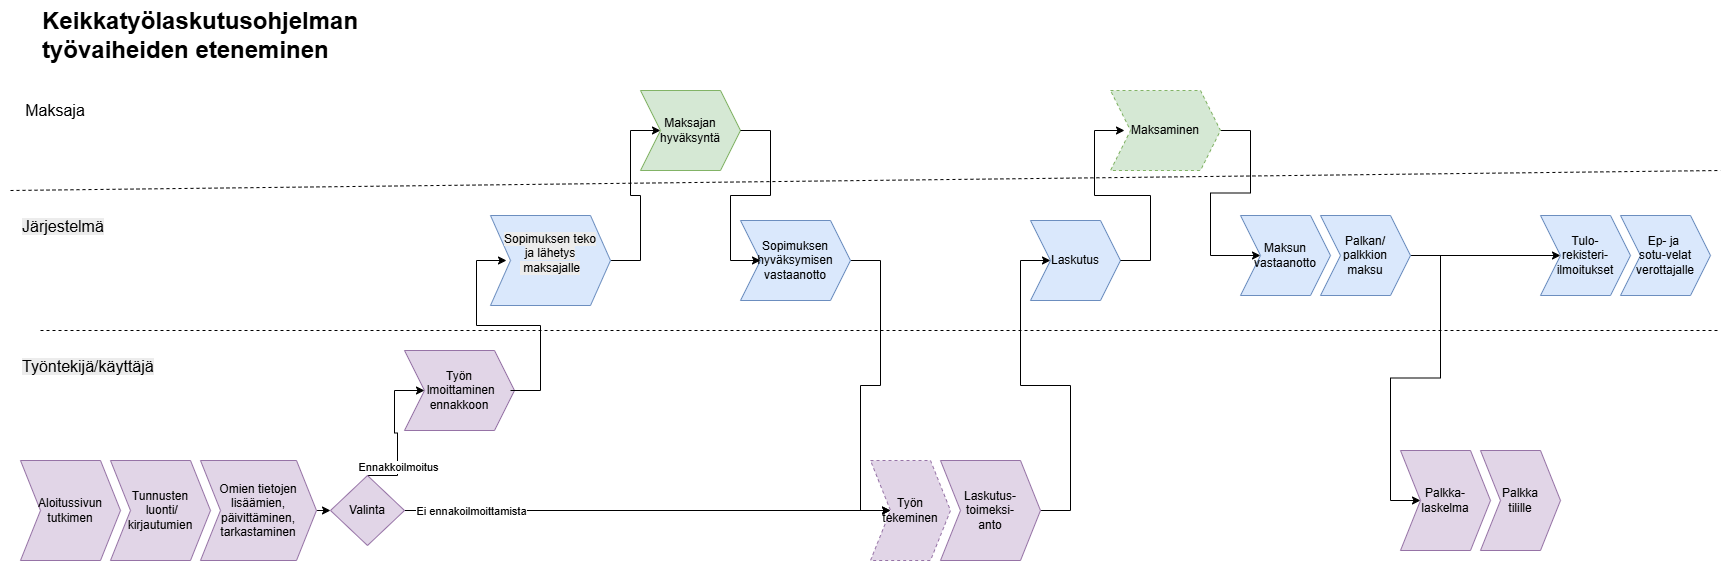

The diagram above was exported from draw.io. Its source (the exported page's mxGraphModel, read from the mxfile embedded in the PNG):
<mxGraphModel dx="2610" dy="929" grid="1" gridSize="10" guides="1" tooltips="1" connect="1" arrows="1" fold="1" page="1" pageScale="1" pageWidth="827" pageHeight="1169" background="#ffffff" math="0" shadow="0">
  <root>
    <mxCell id="0" />
    <mxCell id="1" parent="0" />
    <mxCell id="POdjC9Viuy8mDXwFCnax-2" parent="1" style="shape=step;perimeter=stepPerimeter;whiteSpace=wrap;html=1;fixedSize=1;fillColor=#e1d5e7;strokeColor=#9673a6;" value="Aloitussivun tutkimen" vertex="1">
      <mxGeometry height="100" width="100" x="-490" y="560" as="geometry" />
    </mxCell>
    <mxCell id="POdjC9Viuy8mDXwFCnax-3" parent="1" style="shape=step;perimeter=stepPerimeter;whiteSpace=wrap;html=1;fixedSize=1;fillColor=#e1d5e7;strokeColor=#9673a6;" value="Tunnusten&lt;div&gt;&amp;nbsp;luonti/&lt;br&gt;kirjautumien&lt;/div&gt;" vertex="1">
      <mxGeometry height="100" width="100" x="-400" y="560" as="geometry" />
    </mxCell>
    <mxCell id="P5con3pteyz9OTz6YHLW-26" edge="1" parent="1" source="P5con3pteyz9OTz6YHLW-53" style="edgeStyle=orthogonalEdgeStyle;rounded=0;orthogonalLoop=1;jettySize=auto;html=1;exitX=1;exitY=0.5;exitDx=0;exitDy=0;" target="P5con3pteyz9OTz6YHLW-20">
      <mxGeometry relative="1" as="geometry" />
    </mxCell>
    <mxCell id="P5con3pteyz9OTz6YHLW-62" connectable="0" parent="P5con3pteyz9OTz6YHLW-26" style="edgeLabel;html=1;align=center;verticalAlign=middle;resizable=0;points=[];" value="Ei ennakoilmoittamista" vertex="1">
      <mxGeometry relative="1" x="-0.8765" y="-3" as="geometry">
        <mxPoint x="36" y="-3" as="offset" />
      </mxGeometry>
    </mxCell>
    <mxCell id="P5con3pteyz9OTz6YHLW-57" edge="1" parent="1" source="POdjC9Viuy8mDXwFCnax-4" style="edgeStyle=orthogonalEdgeStyle;rounded=0;orthogonalLoop=1;jettySize=auto;html=1;exitX=1;exitY=0.5;exitDx=0;exitDy=0;entryX=0;entryY=0.5;entryDx=0;entryDy=0;" target="P5con3pteyz9OTz6YHLW-53">
      <mxGeometry relative="1" as="geometry" />
    </mxCell>
    <mxCell id="POdjC9Viuy8mDXwFCnax-4" parent="1" style="shape=step;perimeter=stepPerimeter;whiteSpace=wrap;html=1;fixedSize=1;fillColor=#e1d5e7;strokeColor=#9673a6;" value="Omien tietojen lisäämien, päivittäminen, tarkastaminen" vertex="1">
      <mxGeometry height="100" width="116" x="-310" y="560" as="geometry" />
    </mxCell>
    <mxCell id="POdjC9Viuy8mDXwFCnax-7" parent="1" style="shape=step;perimeter=stepPerimeter;whiteSpace=wrap;html=1;fixedSize=1;fillColor=#e1d5e7;strokeColor=#9673a6;" value="Työn&lt;div&gt;&amp;nbsp;lmoittaminen&lt;div&gt;ennakkoon&lt;/div&gt;&lt;/div&gt;" vertex="1">
      <mxGeometry height="80" width="110" x="-106" y="450" as="geometry" />
    </mxCell>
    <mxCell id="P5con3pteyz9OTz6YHLW-29" edge="1" parent="1" source="P5con3pteyz9OTz6YHLW-12" style="edgeStyle=entityRelationEdgeStyle;rounded=0;orthogonalLoop=1;jettySize=auto;html=1;entryX=0;entryY=0.5;entryDx=0;entryDy=0;" target="P5con3pteyz9OTz6YHLW-13">
      <mxGeometry relative="1" as="geometry" />
    </mxCell>
    <mxCell id="P5con3pteyz9OTz6YHLW-12" parent="1" style="shape=step;perimeter=stepPerimeter;whiteSpace=wrap;html=1;fixedSize=1;fillColor=#dae8fc;strokeColor=#6c8ebf;" value="&#10;&lt;span style=&quot;color: rgb(0, 0, 0); font-family: Helvetica; font-size: 12px; font-style: normal; font-variant-ligatures: normal; font-variant-caps: normal; font-weight: 400; letter-spacing: normal; orphans: 2; text-align: center; text-indent: 0px; text-transform: none; widows: 2; word-spacing: 0px; -webkit-text-stroke-width: 0px; white-space: normal; background-color: rgb(236, 236, 236); text-decoration-thickness: initial; text-decoration-style: initial; text-decoration-color: initial; display: inline !important; float: none;&quot;&gt;Sopimuksen teko&lt;/span&gt;&lt;br style=&quot;forced-color-adjust: none; color: rgb(0, 0, 0); font-family: Helvetica; font-size: 12px; font-style: normal; font-variant-ligatures: normal; font-variant-caps: normal; font-weight: 400; letter-spacing: normal; orphans: 2; text-align: center; text-indent: 0px; text-transform: none; widows: 2; word-spacing: 0px; -webkit-text-stroke-width: 0px; white-space: normal; background-color: rgb(236, 236, 236); text-decoration-thickness: initial; text-decoration-style: initial; text-decoration-color: initial;&quot;&gt;&lt;span style=&quot;color: rgb(0, 0, 0); font-family: Helvetica; font-size: 12px; font-style: normal; font-variant-ligatures: normal; font-variant-caps: normal; font-weight: 400; letter-spacing: normal; orphans: 2; text-align: center; text-indent: 0px; text-transform: none; widows: 2; word-spacing: 0px; -webkit-text-stroke-width: 0px; white-space: normal; background-color: rgb(236, 236, 236); text-decoration-thickness: initial; text-decoration-style: initial; text-decoration-color: initial; display: inline !important; float: none;&quot;&gt;ja lähetys&lt;/span&gt;&lt;br style=&quot;forced-color-adjust: none; color: rgb(0, 0, 0); font-family: Helvetica; font-size: 12px; font-style: normal; font-variant-ligatures: normal; font-variant-caps: normal; font-weight: 400; letter-spacing: normal; orphans: 2; text-align: center; text-indent: 0px; text-transform: none; widows: 2; word-spacing: 0px; -webkit-text-stroke-width: 0px; white-space: normal; background-color: rgb(236, 236, 236); text-decoration-thickness: initial; text-decoration-style: initial; text-decoration-color: initial;&quot;&gt;&lt;span style=&quot;color: rgb(0, 0, 0); font-family: Helvetica; font-size: 12px; font-style: normal; font-variant-ligatures: normal; font-variant-caps: normal; font-weight: 400; letter-spacing: normal; orphans: 2; text-align: center; text-indent: 0px; text-transform: none; widows: 2; word-spacing: 0px; -webkit-text-stroke-width: 0px; white-space: normal; background-color: rgb(236, 236, 236); text-decoration-thickness: initial; text-decoration-style: initial; text-decoration-color: initial; display: inline !important; float: none;&quot;&gt;&amp;nbsp;maksajalle&lt;/span&gt;&#10;&#10;" vertex="1">
      <mxGeometry height="90" width="120" x="-20" y="315" as="geometry" />
    </mxCell>
    <mxCell id="P5con3pteyz9OTz6YHLW-13" parent="1" style="shape=step;perimeter=stepPerimeter;whiteSpace=wrap;html=1;fixedSize=1;fillColor=#d5e8d4;strokeColor=#82b366;" value="Maksajan&lt;br&gt;hyväksyntä" vertex="1">
      <mxGeometry height="80" width="100" x="130" y="190" as="geometry" />
    </mxCell>
    <mxCell id="P5con3pteyz9OTz6YHLW-14" edge="1" parent="1" style="endArrow=none;dashed=1;html=1;rounded=0;" value="">
      <mxGeometry height="50" relative="1" width="50" as="geometry">
        <mxPoint x="-470" y="430" as="sourcePoint" />
        <mxPoint x="1210" y="430" as="targetPoint" />
      </mxGeometry>
    </mxCell>
    <mxCell id="P5con3pteyz9OTz6YHLW-19" edge="1" parent="1" style="endArrow=none;dashed=1;html=1;rounded=0;" value="">
      <mxGeometry height="50" relative="1" width="50" as="geometry">
        <mxPoint x="-500" y="290" as="sourcePoint" />
        <mxPoint x="1210" y="270" as="targetPoint" />
      </mxGeometry>
    </mxCell>
    <mxCell id="P5con3pteyz9OTz6YHLW-20" parent="1" style="shape=step;perimeter=stepPerimeter;whiteSpace=wrap;html=1;fixedSize=1;strokeColor=#9673a6;dashed=1;fillColor=#e1d5e7;" value="Työn&lt;br&gt;tekeminen" vertex="1">
      <mxGeometry height="100" width="80" x="360" y="560" as="geometry" />
    </mxCell>
    <mxCell id="P5con3pteyz9OTz6YHLW-38" edge="1" parent="1" source="P5con3pteyz9OTz6YHLW-21" style="edgeStyle=entityRelationEdgeStyle;rounded=0;orthogonalLoop=1;jettySize=auto;html=1;exitX=1;exitY=0.5;exitDx=0;exitDy=0;entryX=0;entryY=0.5;entryDx=0;entryDy=0;" target="P5con3pteyz9OTz6YHLW-20">
      <mxGeometry relative="1" as="geometry">
        <mxPoint x="370" y="610" as="targetPoint" />
      </mxGeometry>
    </mxCell>
    <mxCell id="P5con3pteyz9OTz6YHLW-21" parent="1" style="shape=step;perimeter=stepPerimeter;whiteSpace=wrap;html=1;fixedSize=1;fillColor=#dae8fc;strokeColor=#6c8ebf;" value="Sopimuksen&lt;div&gt;hyväksymisen&lt;/div&gt;&lt;div&gt;vastaanotto&lt;/div&gt;" vertex="1">
      <mxGeometry height="80" width="110" x="230" y="320" as="geometry" />
    </mxCell>
    <mxCell id="P5con3pteyz9OTz6YHLW-47" edge="1" parent="1" source="P5con3pteyz9OTz6YHLW-22" style="edgeStyle=entityRelationEdgeStyle;rounded=0;orthogonalLoop=1;jettySize=auto;html=1;exitX=1;exitY=0.5;exitDx=0;exitDy=0;" target="P5con3pteyz9OTz6YHLW-40">
      <mxGeometry relative="1" as="geometry" />
    </mxCell>
    <mxCell id="P5con3pteyz9OTz6YHLW-22" parent="1" style="shape=step;perimeter=stepPerimeter;whiteSpace=wrap;html=1;fixedSize=1;dashed=1;fillColor=#d5e8d4;strokeColor=#82b366;" value="Maksaminen" vertex="1">
      <mxGeometry height="80" width="110" x="600" y="190" as="geometry" />
    </mxCell>
    <mxCell id="DPIrHZ8WJuWI7Zxvftb8-4" edge="1" parent="1" source="P5con3pteyz9OTz6YHLW-23" style="edgeStyle=entityRelationEdgeStyle;rounded=0;orthogonalLoop=1;jettySize=auto;html=1;exitX=1;exitY=0.5;exitDx=0;exitDy=0;entryX=0;entryY=0.5;entryDx=0;entryDy=0;" target="DPIrHZ8WJuWI7Zxvftb8-1">
      <mxGeometry relative="1" as="geometry" />
    </mxCell>
    <mxCell id="DPIrHZ8WJuWI7Zxvftb8-8" edge="1" parent="1" source="P5con3pteyz9OTz6YHLW-23" style="edgeStyle=orthogonalEdgeStyle;rounded=0;orthogonalLoop=1;jettySize=auto;html=1;exitX=1;exitY=0.5;exitDx=0;exitDy=0;" target="DPIrHZ8WJuWI7Zxvftb8-5">
      <mxGeometry relative="1" as="geometry" />
    </mxCell>
    <mxCell id="P5con3pteyz9OTz6YHLW-23" parent="1" style="shape=step;perimeter=stepPerimeter;whiteSpace=wrap;html=1;fixedSize=1;fillColor=#dae8fc;strokeColor=#6c8ebf;" value="Palkan/&lt;br&gt;palkkion&lt;br&gt;maksu" vertex="1">
      <mxGeometry height="80" width="90" x="810" y="315" as="geometry" />
    </mxCell>
    <mxCell id="P5con3pteyz9OTz6YHLW-31" edge="1" parent="1" source="P5con3pteyz9OTz6YHLW-13" style="edgeStyle=entityRelationEdgeStyle;rounded=0;orthogonalLoop=1;jettySize=auto;html=1;exitX=1;exitY=0.5;exitDx=0;exitDy=0;entryX=0;entryY=0.5;entryDx=0;entryDy=0;" target="P5con3pteyz9OTz6YHLW-21">
      <mxGeometry relative="1" as="geometry" />
    </mxCell>
    <mxCell id="P5con3pteyz9OTz6YHLW-43" edge="1" parent="1" source="P5con3pteyz9OTz6YHLW-34" style="edgeStyle=entityRelationEdgeStyle;rounded=0;orthogonalLoop=1;jettySize=auto;html=1;exitX=1;exitY=0.5;exitDx=0;exitDy=0;entryX=0;entryY=0.5;entryDx=0;entryDy=0;" target="P5con3pteyz9OTz6YHLW-39">
      <mxGeometry relative="1" as="geometry" />
    </mxCell>
    <mxCell id="P5con3pteyz9OTz6YHLW-34" parent="1" style="shape=step;perimeter=stepPerimeter;whiteSpace=wrap;html=1;fixedSize=1;fillColor=#e1d5e7;strokeColor=#9673a6;" value="Laskutus-&lt;br&gt;toimeksi-&lt;div&gt;anto&lt;/div&gt;" vertex="1">
      <mxGeometry height="100" width="100" x="430" y="560" as="geometry" />
    </mxCell>
    <mxCell id="P5con3pteyz9OTz6YHLW-39" parent="1" style="shape=step;perimeter=stepPerimeter;whiteSpace=wrap;html=1;fixedSize=1;fillColor=#dae8fc;strokeColor=#6c8ebf;" value="Laskutus" vertex="1">
      <mxGeometry height="80" width="90" x="520" y="320" as="geometry" />
    </mxCell>
    <mxCell id="P5con3pteyz9OTz6YHLW-40" parent="1" style="shape=step;perimeter=stepPerimeter;whiteSpace=wrap;html=1;fixedSize=1;fillColor=#dae8fc;strokeColor=#6c8ebf;" value="Maksun&lt;br&gt;vastaanotto" vertex="1">
      <mxGeometry height="80" width="90" x="730" y="315" as="geometry" />
    </mxCell>
    <mxCell id="P5con3pteyz9OTz6YHLW-46" edge="1" parent="1" source="P5con3pteyz9OTz6YHLW-39" style="edgeStyle=entityRelationEdgeStyle;rounded=0;orthogonalLoop=1;jettySize=auto;html=1;exitX=1;exitY=0.5;exitDx=0;exitDy=0;">
      <mxGeometry relative="1" as="geometry">
        <mxPoint x="614" y="230" as="targetPoint" />
      </mxGeometry>
    </mxCell>
    <mxCell id="P5con3pteyz9OTz6YHLW-48" parent="1" style="text;html=1;whiteSpace=wrap;overflow=hidden;rounded=0;" value="&lt;h1 style=&quot;margin-top: 0px;&quot;&gt;Keikkatyölaskutusohjelman työvaiheiden eteneminen&lt;/h1&gt;" vertex="1">
      <mxGeometry height="70" width="380" x="-470" y="100" as="geometry" />
    </mxCell>
    <mxCell id="P5con3pteyz9OTz6YHLW-50" parent="1" style="text;html=1;whiteSpace=wrap;strokeColor=none;fillColor=none;align=center;verticalAlign=middle;rounded=0;" value="&lt;font style=&quot;font-size: 16px;&quot;&gt;Maksaja&lt;/font&gt;" vertex="1">
      <mxGeometry height="40" width="110" x="-510" y="190" as="geometry" />
    </mxCell>
    <mxCell id="P5con3pteyz9OTz6YHLW-51" parent="1" style="text;whiteSpace=wrap;html=1;" value="&lt;span style=&quot;color: rgb(0, 0, 0); font-family: Helvetica; font-size: 16px; font-style: normal; font-variant-ligatures: normal; font-variant-caps: normal; font-weight: 400; letter-spacing: normal; orphans: 2; text-align: center; text-indent: 0px; text-transform: none; widows: 2; word-spacing: 0px; -webkit-text-stroke-width: 0px; white-space: normal; background-color: rgb(236, 236, 236); text-decoration-thickness: initial; text-decoration-style: initial; text-decoration-color: initial; float: none; display: inline !important;&quot;&gt;Järjestelmä&lt;/span&gt;" vertex="1">
      <mxGeometry height="40" width="140" x="-490" y="310" as="geometry" />
    </mxCell>
    <mxCell id="P5con3pteyz9OTz6YHLW-52" parent="1" style="text;whiteSpace=wrap;html=1;" value="&lt;span style=&quot;color: rgb(0, 0, 0); font-family: Helvetica; font-size: 16px; font-style: normal; font-variant-ligatures: normal; font-variant-caps: normal; font-weight: 400; letter-spacing: normal; orphans: 2; text-align: center; text-indent: 0px; text-transform: none; widows: 2; word-spacing: 0px; -webkit-text-stroke-width: 0px; white-space: normal; background-color: rgb(236, 236, 236); text-decoration-thickness: initial; text-decoration-style: initial; text-decoration-color: initial; float: none; display: inline !important;&quot;&gt;Työntekijä/käyttäjä&lt;/span&gt;" vertex="1">
      <mxGeometry height="40" width="140" x="-490" y="450" as="geometry" />
    </mxCell>
    <mxCell id="P5con3pteyz9OTz6YHLW-59" edge="1" parent="1" source="P5con3pteyz9OTz6YHLW-53" style="edgeStyle=entityRelationEdgeStyle;rounded=0;orthogonalLoop=1;jettySize=auto;html=1;exitX=0.5;exitY=0;exitDx=0;exitDy=0;entryX=0;entryY=0.5;entryDx=0;entryDy=0;" target="POdjC9Viuy8mDXwFCnax-7">
      <mxGeometry relative="1" as="geometry" />
    </mxCell>
    <mxCell id="P5con3pteyz9OTz6YHLW-63" connectable="0" parent="P5con3pteyz9OTz6YHLW-59" style="edgeLabel;html=1;align=center;verticalAlign=middle;resizable=0;points=[];" value="Ennakkoilmoitus" vertex="1">
      <mxGeometry relative="1" x="-0.473" as="geometry">
        <mxPoint as="offset" />
      </mxGeometry>
    </mxCell>
    <mxCell id="P5con3pteyz9OTz6YHLW-53" parent="1" style="rhombus;whiteSpace=wrap;html=1;fillColor=#e1d5e7;strokeColor=#9673a6;" value="Valinta" vertex="1">
      <mxGeometry height="70" width="74" x="-180" y="575" as="geometry" />
    </mxCell>
    <mxCell id="P5con3pteyz9OTz6YHLW-61" edge="1" parent="1" style="endArrow=classic;html=1;rounded=0;exitX=1;exitY=0.5;exitDx=0;exitDy=0;edgeStyle=entityRelationEdgeStyle;entryX=0;entryY=0.5;entryDx=0;entryDy=0;" value="">
      <mxGeometry height="50" relative="1" width="50" as="geometry">
        <mxPoint y="490" as="sourcePoint" />
        <mxPoint x="-4" y="360" as="targetPoint" />
      </mxGeometry>
    </mxCell>
    <mxCell id="DPIrHZ8WJuWI7Zxvftb8-1" parent="1" style="shape=step;perimeter=stepPerimeter;whiteSpace=wrap;html=1;fixedSize=1;fillColor=#e1d5e7;strokeColor=#9673a6;" value="Palkka-&lt;div&gt;laskelma&lt;/div&gt;" vertex="1">
      <mxGeometry height="100" width="90" x="890" y="550" as="geometry" />
    </mxCell>
    <mxCell id="DPIrHZ8WJuWI7Zxvftb8-2" parent="1" style="shape=step;perimeter=stepPerimeter;whiteSpace=wrap;html=1;fixedSize=1;fillColor=#e1d5e7;strokeColor=#9673a6;" value="Palkka&lt;br&gt;tilille" vertex="1">
      <mxGeometry height="100" width="80" x="970" y="550" as="geometry" />
    </mxCell>
    <mxCell id="DPIrHZ8WJuWI7Zxvftb8-5" parent="1" style="shape=step;perimeter=stepPerimeter;whiteSpace=wrap;html=1;fixedSize=1;fillColor=#dae8fc;strokeColor=#6c8ebf;" value="Tulo-&lt;div&gt;rekisteri-&lt;br&gt;ilmoitukset&lt;/div&gt;" vertex="1">
      <mxGeometry height="80" width="90" x="1030" y="315" as="geometry" />
    </mxCell>
    <mxCell id="DPIrHZ8WJuWI7Zxvftb8-7" parent="1" style="shape=step;perimeter=stepPerimeter;whiteSpace=wrap;html=1;fixedSize=1;fillColor=#dae8fc;strokeColor=#6c8ebf;" value="Ep- ja&amp;nbsp;&lt;div&gt;sotu-velat&lt;/div&gt;&lt;div&gt;verottajalle&lt;/div&gt;" vertex="1">
      <mxGeometry height="80" width="90" x="1110" y="315" as="geometry" />
    </mxCell>
  </root>
</mxGraphModel>